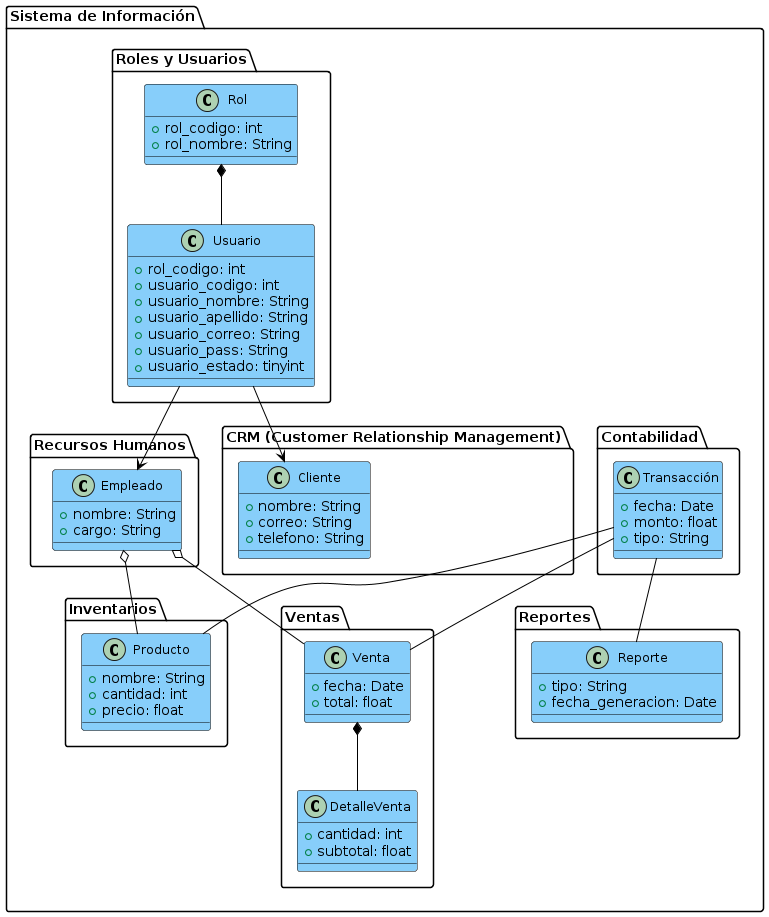

The diagram above was rendered by PlantUML. Its source (embedded in the PNG):
@startuml
!define MASTER_COLOR #LightSkyBlue
!define SUB_COLOR #LightSteelBlue
!define ENTITY_COLOR #White
!define FONT_SIZE_NORMAL 12
!define FONT_SIZE_SMALL 10

skinparam class {
    BackgroundColor MASTER_COLOR
    BorderColor Black
    ArrowColor Black
    FontSize FONT_SIZE_NORMAL
}

package "Sistema de Información" {
    package "Roles y Usuarios" {
        class "Rol" {
            +rol_codigo: int
            +rol_nombre: String
        }
        class "Usuario" {
            +rol_codigo: int
            +usuario_codigo: int
            +usuario_nombre: String
            +usuario_apellido: String
            +usuario_correo: String
            +usuario_pass: String
            +usuario_estado: tinyint
        }
        "Rol" *-- "Usuario"
    }

    package "Inventarios" {
        class "Producto" {
            +nombre: String
            +cantidad: int
            +precio: float
        }
    }

    package "Contabilidad" {
        class "Transacción" {
            +fecha: Date
            +monto: float
            +tipo: String
        }
    }

    package "Recursos Humanos" {
        class "Empleado" {
            +nombre: String
            +cargo: String
        }
    }

    package "Ventas" {
        class "Venta" {
            +fecha: Date
            +total: float
        }
        class "DetalleVenta" {
            +cantidad: int
            +subtotal: float
        }
        "Venta" *-- "DetalleVenta"
    }

    package "Reportes" {
        class "Reporte" {
            +tipo: String
            +fecha_generacion: Date
        }
    }

    package "CRM (Customer Relationship Management)" {
        class "Cliente" {
            +nombre: String
            +correo: String
            +telefono: String
        }
    }

    "Usuario" --> "Empleado"
    "Usuario" --> "Cliente"
    "Empleado" o-- "Venta"
    "Empleado" o-- "Producto"
    "Transacción" -- "Venta"
    "Transacción" -- "Producto"
    "Transacción" -- "Reporte"
}
@enduml